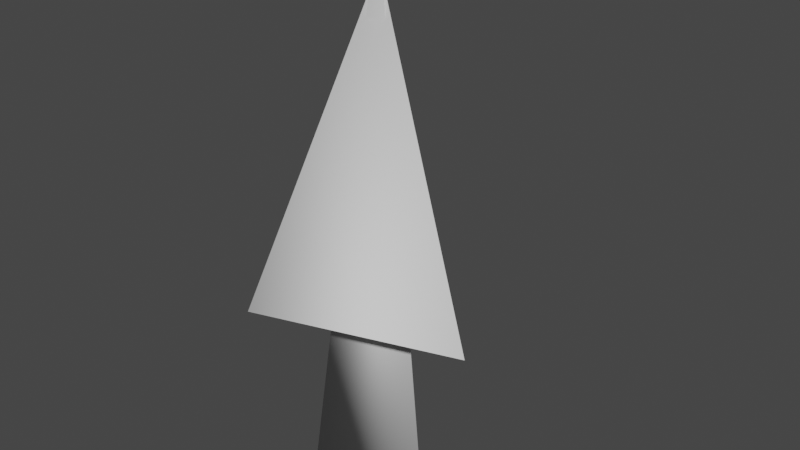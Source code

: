 # Source: Bullets.blend  (saved by Blender 2.82.7; exported with 4.5.12 LTS)
import bpy
from mathutils import Matrix  # noqa: F401  (used for matrix-valued properties, if any)

bpy.ops.wm.read_factory_settings(use_empty=True)
scene = bpy.context.scene
scene.name = 'Scene'

# ---- collections
col_collection = bpy.data.collections.new('Collection'); scene.collection.children.link(col_collection)

# ---- world
world_world = bpy.data.worlds.new('World'); scene.world = world_world
world_world.use_nodes = True; world_world.node_tree.nodes.clear()
_N = world_world.node_tree.nodes; _L = world_world.node_tree.links
n0 = _N.new('ShaderNodeOutputWorld'); n0.name = 'World Output'; n0.location = (300, 300)
n1 = _N.new('ShaderNodeBackground'); n1.name = 'Background'; n1.location = (10, 300)
n1.inputs[0].default_value = (0.05088, 0.05088, 0.05088, 1.0)
_L.new(n1.outputs[0], n0.inputs[0])
n0.is_active_output = True
world_world.color = (0.05088, 0.05088, 0.05088)
world_world.use_sun_shadow = False
world_world.sun_shadow_jitter_overblur = 0.0

# ---- meshes
me_cube_001 = bpy.data.meshes.new('Cube.001')
me_cube_001.from_pydata([(-0.266, -0.3033, -0.2672), (0.0003021, 0.01554, 0.7779), (-0.09841, 0.3457, -0.2672), (0.4005, -0.092, -0.2672)], [], [(0, 1, 2), (2, 1, 3), (0, 3, 1)])
me_cube_001.polygons.foreach_set('use_smooth', [True] * 3)
me_cube_001.use_remesh_fix_poles = True
me_cube_001.use_remesh_preserve_attributes = False
me_cube_001.use_mirror_vertex_groups = False
me_cube_001.update()
me_cube_002 = bpy.data.meshes.new('Cube.002')
me_cube_002.from_pydata([(-0.1399, -0.1682, -0.8905), (0.004332, 0.004515, 0.9126), (-0.04913, 0.1833, -0.8905), (0.2211, -0.05373, -0.8905)], [], [(0, 1, 2), (2, 1, 3), (0, 3, 1), (2, 3, 0)])
me_cube_002.polygons.foreach_set('use_smooth', [True] * 4)
me_cube_002.use_remesh_fix_poles = True
me_cube_002.use_remesh_preserve_attributes = False
me_cube_002.use_mirror_vertex_groups = False
me_cube_002.update()

# ---- objects
ob_enemylaser = bpy.data.objects.new('EnemyLaser', me_cube_001)
ob_playerlaser = bpy.data.objects.new('PlayerLaser', me_cube_002)

# ---- transforms, parenting, visibility, modifiers, constraints
ob_enemylaser.location = (0.0, 0.0, 0.0)
ob_enemylaser.lineart.crease_threshold = 0.0
ob_playerlaser.location = (0.0, 0.0, 0.0)
ob_playerlaser.lineart.crease_threshold = 0.0

# ---- collection membership
col_collection.objects.link(ob_enemylaser)
col_collection.objects.link(ob_playerlaser)

# ---- scene / render settings (as saved in the file)
scene.frame_start = 1; scene.frame_end = 250; scene.frame_set(1)
scene.render.engine = 'BLENDER_EEVEE_NEXT'
scene.cycles.use_denoising = False
scene.cycles.samples = 128
scene.cycles.sampling_pattern = 'TABULATED_SOBOL'
scene.cycles.use_adaptive_sampling = False
scene.cycles.use_light_tree = False
scene.view_settings.view_transform = 'Filmic'
bpy.context.view_layer.update()

# ---- added for rendering (the .blend has no active camera and no usable light): camera, sun
cam_auto = bpy.data.cameras.new('AutoCamera')
cam_auto.lens = 50.0
cam_auto.sensor_width = 36.0
cam_auto.clip_end = 1000.0
ob_auto_camera = bpy.data.objects.new('AutoCamera', cam_auto)
scene.collection.objects.link(ob_auto_camera)
ob_auto_camera.location = (1.94445, -2.23144, 1.51278)
ob_auto_camera.rotation_euler = (1.09748, -7.21219e-08, 0.694738)
scene.camera = ob_auto_camera
light_auto_sun = bpy.data.lights.new('AutoSun', 'SUN')
light_auto_sun.energy = 3.0
light_auto_sun.angle = 0.0523599
ob_auto_sun = bpy.data.objects.new('AutoSun', light_auto_sun)
scene.collection.objects.link(ob_auto_sun)
ob_auto_sun.rotation_euler = (0.872665, 0.174533, 0.523599)
bpy.context.view_layer.update()
